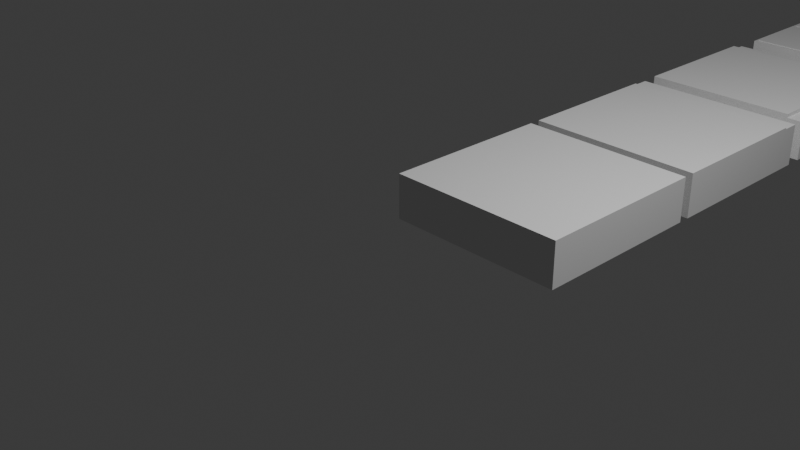 # Source: Floor_01.blend  (saved by Blender 5.0.118; exported with 4.5.12 LTS)
import bpy
from mathutils import Matrix  # noqa: F401  (used for matrix-valued properties, if any)

bpy.ops.wm.read_factory_settings(use_empty=True)
scene = bpy.context.scene
scene.name = 'Scene'

# ---- collections
col_collection = bpy.data.collections.new('Collection'); scene.collection.children.link(col_collection)

# ---- world
world_world = bpy.data.worlds.new('World'); scene.world = world_world
world_world.use_nodes = True; world_world.node_tree.nodes.clear()
_N = world_world.node_tree.nodes; _L = world_world.node_tree.links
n0 = _N.new('ShaderNodeOutputWorld'); n0.name = 'World Output'; n0.location = (200, 100)
n1 = _N.new('ShaderNodeBackground'); n1.name = 'Background'; n1.location = (-200, 100)
n1.inputs[0].default_value = (0.05088, 0.05088, 0.05088, 1.0)
_L.new(n1.outputs[0], n0.inputs[0])
n0.is_active_output = True
world_world.color = (0.05088, 0.05088, 0.05088)
world_world.sun_shadow_jitter_overblur = 0.0

# ---- cameras
cam_camera = bpy.data.cameras.new('Camera')
cam_camera.clip_end = 100.0
cam_camera.ortho_scale = 7.314

# ---- lights
light_light = bpy.data.lights.new('Light', 'POINT')
light_light.energy = 1000.0
light_light.shadow_soft_size = 0.1

# ---- meshes
me_cube_001 = bpy.data.meshes.new('Cube.001')
me_cube_001.from_pydata([(0.0, 0.0, 0.0), (0.0, 0.0, 0.5), (0.0, 2.0, 0.0), (0.0, 2.0, 0.5), (2.0, 0.0, 0.0), (2.0, 0.0, 0.5), (2.0, 2.0, 0.0), (2.0, 2.0, 0.5), (0.0, 0.2, 0.0), (0.0, 1.8, 0.0), (0.0, 1.8, 0.5), (0.0, 0.2, 0.5), (2.0, 1.8, 0.0), (2.0, 0.2, 0.0), (2.0, 0.2, 0.5), (2.0, 1.8, 0.5), (1.8, 2.0, 0.0), (0.2, 2.0, 0.0), (0.2, 2.0, 0.5), (1.8, 2.0, 0.5), (0.2, 0.0, 0.0), (1.8, 0.0, 0.0), (1.8, 0.0, 0.5), (0.2, 0.0, 0.5), (1.8, 1.8, 0.5), (0.2, 1.8, 0.5), (0.2, 0.2, 0.5), (1.8, 0.2, 0.5), (0.2, 1.8, 0.0), (1.8, 1.8, 0.0), (1.8, 0.2, 0.0), (0.2, 0.2, 0.0), (0.0, 0.2, 0.05), (0.0, 0.2, 0.45), (0.0, 1.8, 0.45), (0.0, 1.8, 0.05), (2.0, 1.8, 0.05), (2.0, 1.8, 0.45), (2.0, 0.2, 0.45), (2.0, 0.2, 0.05), (2.0, 0.0, 0.45), (2.0, 0.0, 0.05), (2.0, 2.0, 0.05), (2.0, 2.0, 0.45), (0.0, 2.0, 0.05), (0.0, 2.0, 0.45), (0.0, 0.0, 0.45), (0.0, 0.0, 0.05), (0.2, 0.0, 0.05), (0.2, 0.0, 0.45), (1.8, 0.0, 0.45), (1.8, 0.0, 0.05), (1.8, 2.0, 0.45), (1.8, 2.0, 0.05), (0.2, 2.0, 0.05), (0.2, 2.0, 0.45)], [], [(29, 30, 31, 28), (25, 26, 27, 24), (16, 29, 28, 17), (30, 21, 20, 31), (24, 19, 18, 25), (22, 27, 26, 23), (2, 17, 28, 9), (16, 6, 12, 29), (7, 19, 24, 15), (18, 3, 10, 25), (30, 13, 4, 21), (8, 31, 20, 0), (26, 11, 1, 23), (14, 27, 22, 5), (11, 26, 25, 10), (27, 14, 15, 24), (13, 30, 29, 12), (31, 8, 9, 28), (39, 36, 37, 38), (43, 37, 36, 42), (53, 54, 55, 52), (49, 46, 47, 48), (35, 32, 33, 34), (38, 40, 41, 39), (45, 55, 54, 44), (52, 43, 42, 53), (46, 33, 32, 47), (34, 45, 44, 35), (40, 50, 51, 41), (48, 51, 50, 49), (35, 9, 8, 32), (46, 1, 11, 33), (0, 47, 32, 8), (10, 34, 33, 11), (9, 35, 44, 2), (34, 10, 3, 45), (14, 38, 37, 15), (39, 13, 12, 36), (43, 7, 15, 37), (6, 42, 36, 12), (13, 39, 41, 4), (38, 14, 5, 40), (4, 41, 51, 21), (40, 5, 22, 50), (16, 53, 42, 6), (52, 19, 7, 43), (2, 44, 54, 17), (45, 3, 18, 55), (49, 23, 1, 46), (20, 48, 47, 0), (23, 49, 50, 22), (48, 20, 21, 51), (53, 16, 17, 54), (19, 52, 55, 18)])
_uv = me_cube_001.uv_layers.new(name='UVMap')
_uv.uv.foreach_set('vector', [0.996, 1.169, 0.996, 0.1588, -0.01422, 0.1588, -0.01422, 1.169, -0.01422, 1.169, -0.01422, 0.1588, 0.996, 0.1588, 0.996, 1.169, 0.996, 1.295, 0.996, 1.169, -0.01422, 1.169, -0.01422, 1.295, 0.996, 0.1588, 0.996, 0.03249, -0.01422, 0.03249, -0.01422, 0.1588, 0.996, 1.169, 0.996, 1.295, -0.01422, 1.295, -0.01422, 1.169, 0.996, 0.03249, 0.996, 0.1588, -0.01422, 0.1588, -0.01422, 0.03249, -0.1405, 1.295, -0.01422, 1.295, -0.01422, 1.169, -0.1405, 1.169, 0.996, 1.295, 1.122, 1.295, 1.122, 1.169, 0.996, 1.169, 1.122, 1.295, 0.996, 1.295, 0.996, 1.169, 1.122, 1.169, -0.01422, 1.295, -0.1405, 1.295, -0.1405, 1.169, -0.01422, 1.169, 0.996, 0.1588, 1.122, 0.1588, 1.122, 0.03249, 0.996, 0.03249, -0.1405, 0.1588, -0.01422, 0.1588, -0.01422, 0.03249, -0.1405, 0.03249, -0.01422, 0.1588, -0.1405, 0.1588, -0.1405, 0.03249, -0.01422, 0.03249, 1.122, 0.1588, 0.996, 0.1588, 0.996, 0.03249, 1.122, 0.03249, -0.1405, 0.1588, -0.01422, 0.1588, -0.01422, 1.169, -0.1405, 1.169, 0.996, 0.1588, 1.122, 0.1588, 1.122, 1.169, 0.996, 1.169, 1.122, 0.1588, 0.996, 0.1588, 0.996, 1.169, 1.122, 1.169, -0.01422, 0.1588, -0.1405, 0.1588, -0.1405, 1.169, -0.01422, 1.169, -0.01243, -0.2721, 0.9942, -0.2721, 0.9942, -0.02045, -0.01243, -0.02045, 1.12, -0.02045, 0.9942, -0.02045, 0.9942, -0.2721, 1.12, -0.2721, 0.9942, -0.2721, -0.01243, -0.2721, -0.01243, -0.02045, 0.9942, -0.02045, -0.01243, -0.02045, -0.1383, -0.02045, -0.1383, -0.2721, -0.01243, -0.2721, 0.9942, -0.2721, -0.01243, -0.2721, -0.01243, -0.02045, 0.9942, -0.02045, -0.01243, -0.02045, -0.1383, -0.02045, -0.1383, -0.2721, -0.01243, -0.2721, -0.1383, -0.02045, -0.01243, -0.02045, -0.01243, -0.2721, -0.1383, -0.2721, 0.9942, -0.02045, 1.12, -0.02045, 1.12, -0.2721, 0.9942, -0.2721, -0.1383, -0.02045, -0.01243, -0.02045, -0.01243, -0.2721, -0.1383, -0.2721, 0.9942, -0.02045, 1.12, -0.02045, 1.12, -0.2721, 0.9942, -0.2721, 1.12, -0.02045, 0.9942, -0.02045, 0.9942, -0.2721, 1.12, -0.2721, -0.01243, -0.2721, 0.9942, -0.2721, 0.9942, -0.02045, -0.01243, -0.02045, 0.9942, -0.2721, 0.9942, -0.3036, -0.01243, -0.3036, -0.01243, -0.2721, -0.1383, -0.02045, -0.1383, 0.01101, -0.01243, 0.01101, -0.01243, -0.02045, -0.1383, -0.3036, -0.1383, -0.2721, -0.01243, -0.2721, -0.01243, -0.3036, 0.9942, 0.01101, 0.9942, -0.02045, -0.01243, -0.02045, -0.01243, 0.01101, 0.9942, -0.3036, 0.9942, -0.2721, 1.12, -0.2721, 1.12, -0.3036, 0.9942, -0.02045, 0.9942, 0.01101, 1.12, 0.01101, 1.12, -0.02045, -0.01243, 0.01101, -0.01243, -0.02045, 0.9942, -0.02045, 0.9942, 0.01101, -0.01243, -0.2721, -0.01243, -0.3036, 0.9942, -0.3036, 0.9942, -0.2721, 1.12, -0.02045, 1.12, 0.01101, 0.9942, 0.01101, 0.9942, -0.02045, 1.12, -0.3036, 1.12, -0.2721, 0.9942, -0.2721, 0.9942, -0.3036, -0.01243, -0.3036, -0.01243, -0.2721, -0.1383, -0.2721, -0.1383, -0.3036, -0.01243, -0.02045, -0.01243, 0.01101, -0.1383, 0.01101, -0.1383, -0.02045, 1.12, -0.3036, 1.12, -0.2721, 0.9942, -0.2721, 0.9942, -0.3036, 1.12, -0.02045, 1.12, 0.01101, 0.9942, 0.01101, 0.9942, -0.02045, 0.9942, -0.3036, 0.9942, -0.2721, 1.12, -0.2721, 1.12, -0.3036, 0.9942, -0.02045, 0.9942, 0.01101, 1.12, 0.01101, 1.12, -0.02045, -0.1383, -0.3036, -0.1383, -0.2721, -0.01243, -0.2721, -0.01243, -0.3036, -0.1383, -0.02045, -0.1383, 0.01101, -0.01243, 0.01101, -0.01243, -0.02045, -0.01243, -0.02045, -0.01243, 0.01101, -0.1383, 0.01101, -0.1383, -0.02045, -0.01243, -0.3036, -0.01243, -0.2721, -0.1383, -0.2721, -0.1383, -0.3036, -0.01243, 0.01101, -0.01243, -0.02045, 0.9942, -0.02045, 0.9942, 0.01101, -0.01243, -0.2721, -0.01243, -0.3036, 0.9942, -0.3036, 0.9942, -0.2721, 0.9942, -0.2721, 0.9942, -0.3036, -0.01243, -0.3036, -0.01243, -0.2721, 0.9942, 0.01101, 0.9942, -0.02045, -0.01243, -0.02045, -0.01243, 0.01101])
me_cube_001.update()
me_cube_002 = bpy.data.meshes.new('Cube.002')
me_cube_002.from_pydata([(0.0, 0.0, 0.0), (0.0, 0.0, 0.5), (0.0, 2.0, 0.0), (2.0, 0.0, 0.0), (2.0, 0.0, 0.5), (2.0, 2.0, 0.0), (0.0, 0.2, 0.0), (0.0, 1.8, 0.0), (0.0, 1.8, 0.5), (0.0, 0.2, 0.5), (2.0, 1.8, 0.0), (2.0, 0.2, 0.0), (2.0, 0.2, 0.5), (2.0, 1.8, 0.5), (1.8, 2.0, 0.0), (0.2, 2.0, 0.0), (0.2, 0.0, 0.0), (1.8, 0.0, 0.0), (1.8, 0.0, 0.5), (0.2, 0.0, 0.5), (1.8, 1.8, 0.5), (0.2, 1.8, 0.5), (0.2, 0.2, 0.5), (1.8, 0.2, 0.5), (0.2, 1.8, 0.0), (1.8, 1.8, 0.0), (1.8, 0.2, 0.0), (0.2, 0.2, 0.0), (0.0, 0.2, 0.05), (0.0, 0.2, 0.45), (0.0, 1.8, 0.45), (0.0, 1.8, 0.05), (2.0, 1.8, 0.05), (2.0, 1.8, 0.45), (2.0, 0.2, 0.45), (2.0, 0.2, 0.05), (2.0, 0.0, 0.45), (2.0, 0.0, 0.05), (2.0, 2.0, 0.05), (2.0, 2.0, 0.45), (0.0, 2.0, 0.05), (0.0, 2.0, 0.45), (0.0, 0.0, 0.45), (0.0, 0.0, 0.05), (0.2, 0.0, 0.05), (0.2, 0.0, 0.45), (1.8, 0.0, 0.45), (1.8, 0.0, 0.05), (1.8, 2.0, 0.45), (1.8, 2.0, 0.05), (0.2, 2.0, 0.05), (0.2, 2.0, 0.45), (0.0, 1.8, 0.4833), (0.0, 2.0, 0.4833), (2.0, 2.0, 0.4833), (2.0, 1.8, 0.4833), (0.2, 2.0, 0.4833), (1.8, 2.0, 0.4833), (1.8, 1.8, 0.4833), (0.2, 1.8, 0.4833)], [], [(25, 26, 27, 24), (21, 22, 23, 20), (14, 25, 24, 15), (26, 17, 16, 27), (18, 23, 22, 19), (2, 15, 24, 7), (14, 5, 10, 25), (8, 21, 59, 52), (26, 11, 3, 17), (6, 27, 16, 0), (22, 9, 1, 19), (12, 23, 18, 4), (9, 22, 21, 8), (23, 12, 13, 20), (11, 26, 25, 10), (27, 6, 7, 24), (35, 32, 33, 34), (39, 33, 32, 38), (49, 50, 51, 48), (45, 42, 43, 44), (31, 28, 29, 30), (34, 36, 37, 35), (41, 51, 50, 40), (48, 39, 38, 49), (42, 29, 28, 43), (30, 41, 40, 31), (36, 46, 47, 37), (44, 47, 46, 45), (31, 7, 6, 28), (42, 1, 9, 29), (0, 43, 28, 6), (8, 30, 29, 9), (7, 31, 40, 2), (12, 34, 33, 13), (35, 11, 10, 32), (5, 38, 32, 10), (11, 35, 37, 3), (34, 12, 4, 36), (3, 37, 47, 17), (36, 4, 18, 46), (14, 49, 38, 5), (2, 40, 50, 15), (45, 19, 1, 42), (16, 44, 43, 0), (19, 45, 46, 18), (44, 16, 17, 47), (49, 14, 15, 50), (58, 57, 56, 59), (54, 57, 58, 55), (56, 53, 52, 59), (21, 20, 58, 59), (20, 13, 55, 58), (53, 56, 51, 41), (56, 57, 48, 51), (57, 54, 39, 48), (54, 55, 33, 39), (52, 53, 41, 30)])
_uv = me_cube_002.uv_layers.new(name='UVMap')
_uv.uv.foreach_set('vector', [0.9973, 1.187, 0.9973, 0.1954, 0.005457, 0.1954, 0.005457, 1.187, 0.005457, 1.187, 0.005457, 0.1954, 0.9973, 0.1954, 0.9973, 1.187, 0.9973, 1.311, 0.9973, 1.187, 0.005457, 1.187, 0.005457, 1.311, 0.9973, 0.1954, 0.9973, 0.07147, 0.005457, 0.07147, 0.005457, 0.1954, 0.9973, 0.07147, 0.9973, 0.1954, 0.005457, 0.1954, 0.005457, 0.07147, -0.1185, 1.311, 0.005457, 1.311, 0.005457, 1.187, -0.1185, 1.187, 0.9973, 1.311, 1.121, 1.311, 1.121, 1.187, 0.9973, 1.187, -0.1185, 0.8973, 0.005457, 0.8973, 0.005457, 0.8869, -0.1185, 0.8869, 0.9973, 0.1954, 1.121, 0.1954, 1.121, 0.07147, 0.9973, 0.07147, -0.1185, 0.1954, 0.005457, 0.1954, 0.005457, 0.07147, -0.1185, 0.07147, 0.005457, 0.1954, -0.1185, 0.1954, -0.1185, 0.07147, 0.005457, 0.07147, 1.121, 0.1954, 0.9973, 0.1954, 0.9973, 0.07147, 1.121, 0.07147, -0.1185, 0.1954, 0.005457, 0.1954, 0.005457, 1.187, -0.1185, 1.187, 0.9973, 0.1954, 1.121, 0.1954, 1.121, 1.187, 0.9973, 1.187, 1.121, 0.1954, 0.9973, 0.1954, 0.9973, 1.187, 1.121, 1.187, 0.005457, 0.1954, -0.1185, 0.1954, -0.1185, 1.187, 0.005457, 1.187, 0.005783, -0.2374, 0.997, -0.2374, 0.997, 0.0104, 0.005783, 0.0104, 1.121, 0.0104, 0.997, 0.0104, 0.997, -0.2374, 1.121, -0.2374, 0.997, -0.2374, 0.005783, -0.2374, 0.005783, 0.0104, 0.997, 0.0104, 0.005783, 0.0104, -0.1181, 0.0104, -0.1181, -0.2374, 0.005783, -0.2374, 0.997, -0.2374, 0.005783, -0.2374, 0.005783, 0.0104, 0.997, 0.0104, 0.005783, 0.0104, -0.1181, 0.0104, -0.1181, -0.2374, 0.005783, -0.2374, -0.1181, 0.0104, 0.005783, 0.0104, 0.005783, -0.2374, -0.1181, -0.2374, 0.997, 0.0104, 1.121, 0.0104, 1.121, -0.2374, 0.997, -0.2374, -0.1181, 0.0104, 0.005783, 0.0104, 0.005783, -0.2374, -0.1181, -0.2374, 0.997, 0.0104, 1.121, 0.0104, 1.121, -0.2374, 0.997, -0.2374, 1.121, 0.0104, 0.997, 0.0104, 0.997, -0.2374, 1.121, -0.2374, 0.005783, -0.2374, 0.997, -0.2374, 0.997, 0.0104, 0.005783, 0.0104, 0.997, -0.2374, 0.997, -0.2684, 0.005783, -0.2684, 0.005783, -0.2374, -0.1181, 0.0104, -0.1181, 0.04138, 0.005783, 0.04138, 0.005783, 0.0104, -0.1181, -0.2684, -0.1181, -0.2374, 0.005783, -0.2374, 0.005783, -0.2684, 0.997, 0.04138, 0.997, 0.0104, 0.005783, 0.0104, 0.005783, 0.04138, 0.997, -0.2684, 0.997, -0.2374, 1.121, -0.2374, 1.121, -0.2684, 0.005783, 0.04138, 0.005783, 0.0104, 0.997, 0.0104, 0.997, 0.04138, 0.005783, -0.2374, 0.005783, -0.2684, 0.997, -0.2684, 0.997, -0.2374, 1.121, -0.2684, 1.121, -0.2374, 0.997, -0.2374, 0.997, -0.2684, 0.005783, -0.2684, 0.005783, -0.2374, -0.1181, -0.2374, -0.1181, -0.2684, 0.005783, 0.0104, 0.005783, 0.04138, -0.1181, 0.04138, -0.1181, 0.0104, 1.121, -0.2684, 1.121, -0.2374, 0.997, -0.2374, 0.997, -0.2684, 1.121, 0.0104, 1.121, 0.04138, 0.997, 0.04138, 0.997, 0.0104, 0.997, -0.2684, 0.997, -0.2374, 1.121, -0.2374, 1.121, -0.2684, -0.1181, -0.2684, -0.1181, -0.2374, 0.005783, -0.2374, 0.005783, -0.2684, 0.005783, 0.0104, 0.005783, 0.04138, -0.1181, 0.04138, -0.1181, 0.0104, 0.005783, -0.2684, 0.005783, -0.2374, -0.1181, -0.2374, -0.1181, -0.2684, 0.005783, 0.04138, 0.005783, 0.0104, 0.997, 0.0104, 0.997, 0.04138, 0.005783, -0.2374, 0.005783, -0.2684, 0.997, -0.2684, 0.997, -0.2374, 0.997, -0.2374, 0.997, -0.2684, 0.005783, -0.2684, 0.005783, -0.2374, 0.9973, 1.187, 0.9973, 1.311, 0.005457, 1.311, 0.005457, 1.187, 1.121, 1.311, 0.9973, 1.311, 0.9973, 1.187, 1.121, 1.187, 0.005457, 1.311, -0.1185, 1.311, -0.1185, 1.187, 0.005457, 1.187, 0.005457, 0.8973, 0.9973, 0.8973, 0.9973, 0.8869, 0.005457, 0.8869, 0.9973, 0.8973, 1.121, 0.8973, 1.121, 0.8869, 0.9973, 0.8869, -0.1181, 0.03106, 0.005783, 0.03106, 0.005783, 0.0104, -0.1181, 0.0104, 0.005783, 0.03106, 0.997, 0.03106, 0.997, 0.0104, 0.005783, 0.0104, 0.997, 0.03106, 1.121, 0.03106, 1.121, 0.0104, 0.997, 0.0104, 1.121, 0.03106, 0.997, 0.03106, 0.997, 0.0104, 1.121, 0.0104, 0.997, 0.03106, 1.121, 0.03106, 1.121, 0.0104, 0.997, 0.0104])
me_cube_002.update()
me_cube_003 = bpy.data.meshes.new('Cube.003')
me_cube_003.from_pydata([(0.0, 0.0, 0.0), (0.0, 0.0, 0.5), (0.0, 2.0, 0.0), (2.0, 0.0, 0.0), (2.0, 2.0, 0.0), (0.0, 0.2, 0.0), (0.0, 1.8, 0.0), (0.0, 1.8, 0.5), (0.0, 0.2, 0.5), (2.0, 1.8, 0.0), (2.0, 0.2, 0.0), (1.8, 2.0, 0.0), (0.2, 2.0, 0.0), (0.2, 0.0, 0.0), (1.8, 0.0, 0.0), (1.8, 0.0, 0.5), (0.2, 0.0, 0.5), (1.8, 1.8, 0.5), (0.2, 1.8, 0.5), (0.2, 0.2, 0.5), (1.8, 0.2, 0.5), (0.2, 1.8, 0.0), (1.8, 1.8, 0.0), (1.8, 0.2, 0.0), (0.2, 0.2, 0.0), (0.0, 0.2, 0.05), (0.0, 0.2, 0.45), (0.0, 1.8, 0.455), (0.0, 1.8, 0.05), (2.0, 1.8, 0.05), (2.0, 1.8, 0.45), (2.0, 0.2, 0.455), (2.0, 0.2, 0.05), (2.0, 0.0, 0.455), (2.0, 0.0, 0.05), (2.0, 2.0, 0.05), (2.0, 2.0, 0.455), (0.0, 2.0, 0.05), (0.0, 2.0, 0.455), (0.0, 0.0, 0.45), (0.0, 0.0, 0.05), (0.2, 0.0, 0.05), (0.2, 0.0, 0.45), (1.8, 0.0, 0.455), (1.8, 0.0, 0.05), (1.8, 2.0, 0.455), (1.8, 2.0, 0.05), (0.2, 2.0, 0.05), (0.2, 2.0, 0.455), (2.0, 1.8, 0.455), (1.8, 1.8, 0.455), (0.2, 1.8, 0.455), (1.8, 0.2, 0.455)], [], [(22, 23, 24, 21), (18, 19, 20, 17), (11, 22, 21, 12), (23, 14, 13, 24), (15, 20, 19, 16), (2, 12, 21, 6), (11, 4, 9, 22), (20, 15, 43, 52), (17, 20, 52, 50), (23, 10, 3, 14), (5, 24, 13, 0), (19, 8, 1, 16), (8, 19, 18, 7), (7, 18, 51, 27), (10, 23, 22, 9), (24, 5, 6, 21), (32, 29, 30, 31), (36, 30, 29, 35), (46, 47, 48, 45), (42, 39, 40, 41), (28, 25, 26, 27), (31, 33, 34, 32), (38, 48, 47, 37), (45, 36, 35, 46), (39, 26, 25, 40), (27, 38, 37, 28), (33, 43, 44, 34), (41, 44, 43, 42), (28, 6, 5, 25), (39, 1, 8, 26), (0, 40, 25, 5), (7, 27, 26, 8), (6, 28, 37, 2), (32, 10, 9, 29), (4, 35, 29, 9), (10, 32, 34, 3), (3, 34, 44, 14), (11, 46, 35, 4), (2, 37, 47, 12), (42, 16, 1, 39), (13, 41, 40, 0), (16, 42, 43, 15), (41, 13, 14, 44), (46, 11, 12, 47), (50, 45, 48, 51), (36, 45, 50, 49), (48, 38, 27, 51), (31, 52, 43, 33), (52, 31, 49, 50), (18, 17, 50, 51)])
_uv = me_cube_003.uv_layers.new(name='UVMap')
_uv.uv.foreach_set('vector', [1.001, 1.106, 1.001, 0.1054, 4.059e-05, 0.1054, 4.059e-05, 1.106, 4.059e-05, 1.106, 4.059e-05, 0.1054, 1.001, 0.1054, 1.001, 1.106, 1.001, 1.231, 1.001, 1.106, 4.059e-05, 1.106, 4.059e-05, 1.231, 1.001, 0.1054, 1.001, -0.01971, 4.059e-05, -0.01971, 4.059e-05, 0.1054, 1.001, -0.01971, 1.001, 0.1054, 4.059e-05, 0.1054, 4.059e-05, -0.01971, -0.1251, 1.231, 4.059e-05, 1.231, 4.059e-05, 1.106, -0.1251, 1.106, 1.001, 1.231, 1.126, 1.231, 1.126, 1.106, 1.001, 1.106, 4.059e-05, 0.7627, -0.1251, 0.7627, -0.1251, 0.7345, 4.059e-05, 0.7345, 1.001, 0.7627, 4.059e-05, 0.7627, 4.059e-05, 0.7345, 1.001, 0.7345, 1.001, 0.1054, 1.126, 0.1054, 1.126, -0.01971, 1.001, -0.01971, -0.1251, 0.1054, 4.059e-05, 0.1054, 4.059e-05, -0.01971, -0.1251, -0.01971, 4.059e-05, 0.1054, -0.1251, 0.1054, -0.1251, -0.01971, 4.059e-05, -0.01971, -0.1251, 0.1054, 4.059e-05, 0.1054, 4.059e-05, 1.106, -0.1251, 1.106, -0.1251, 0.7627, 4.059e-05, 0.7627, 4.059e-05, 0.7345, -0.1251, 0.7345, 1.126, 0.1054, 1.001, 0.1054, 1.001, 1.106, 1.126, 1.106, 4.059e-05, 0.1054, -0.1251, 0.1054, -0.1251, 1.106, 4.059e-05, 1.106, -0.007627, -0.3309, 0.9933, -0.3309, 0.9933, -0.0807, -0.007627, -0.07757, 1.118, -0.07757, 0.9933, -0.0807, 0.9933, -0.3309, 1.118, -0.3309, 0.9933, -0.3309, -0.007627, -0.3309, -0.007627, -0.07757, 0.9933, -0.07757, -0.007627, -0.0807, -0.1327, -0.0807, -0.1327, -0.3309, -0.007627, -0.3309, 0.9933, -0.3309, -0.007627, -0.3309, -0.007627, -0.0807, 0.9933, -0.07757, -0.007627, -0.07757, -0.1327, -0.07757, -0.1327, -0.3309, -0.007627, -0.3309, -0.1327, -0.07757, -0.007627, -0.07757, -0.007627, -0.3309, -0.1327, -0.3309, 0.9933, -0.07757, 1.118, -0.07757, 1.118, -0.3309, 0.9933, -0.3309, -0.1327, -0.0807, -0.007627, -0.0807, -0.007627, -0.3309, -0.1327, -0.3309, 0.9933, -0.07757, 1.118, -0.07757, 1.118, -0.3309, 0.9933, -0.3309, 1.118, -0.07757, 0.9933, -0.07757, 0.9933, -0.3309, 1.118, -0.3309, -0.007627, -0.3309, 0.9933, -0.3309, 0.9933, -0.07757, -0.007627, -0.0807, 0.9933, -0.3309, 0.9933, -0.3622, -0.007627, -0.3622, -0.007627, -0.3309, -0.1327, -0.0807, -0.1327, -0.04942, -0.007627, -0.04942, -0.007627, -0.0807, -0.1327, -0.3622, -0.1327, -0.3309, -0.007627, -0.3309, -0.007627, -0.3622, 0.9933, -0.04942, 0.9933, -0.07757, -0.007627, -0.0807, -0.007627, -0.04942, 0.9933, -0.3622, 0.9933, -0.3309, 1.118, -0.3309, 1.118, -0.3622, -0.007627, -0.3309, -0.007627, -0.3622, 0.9933, -0.3622, 0.9933, -0.3309, 1.118, -0.3622, 1.118, -0.3309, 0.9933, -0.3309, 0.9933, -0.3622, -0.007627, -0.3622, -0.007627, -0.3309, -0.1327, -0.3309, -0.1327, -0.3622, 1.118, -0.3622, 1.118, -0.3309, 0.9933, -0.3309, 0.9933, -0.3622, 0.9933, -0.3622, 0.9933, -0.3309, 1.118, -0.3309, 1.118, -0.3622, -0.1327, -0.3622, -0.1327, -0.3309, -0.007627, -0.3309, -0.007627, -0.3622, -0.007627, -0.0807, -0.007627, -0.04942, -0.1327, -0.04942, -0.1327, -0.0807, -0.007627, -0.3622, -0.007627, -0.3309, -0.1327, -0.3309, -0.1327, -0.3622, -0.007627, -0.04942, -0.007627, -0.0807, 0.9933, -0.07757, 0.9933, -0.04942, -0.007627, -0.3309, -0.007627, -0.3622, 0.9933, -0.3622, 0.9933, -0.3309, 0.9933, -0.3309, 0.9933, -0.3622, -0.007627, -0.3622, -0.007627, -0.3309, 1.001, 1.106, 1.001, 1.231, 4.059e-05, 1.231, 4.059e-05, 1.106, 1.126, 1.231, 1.001, 1.231, 1.001, 1.106, 1.126, 1.106, 4.059e-05, 1.231, -0.1251, 1.231, -0.1251, 1.106, 4.059e-05, 1.106, 1.126, 0.1054, 1.001, 0.1054, 1.001, -0.01971, 1.126, -0.01971, 1.001, 0.1054, 1.126, 0.1054, 1.126, 1.106, 1.001, 1.106, 4.059e-05, 0.7627, 1.001, 0.7627, 1.001, 0.7345, 4.059e-05, 0.7345])
me_cube_003.update()
me_cube_004 = bpy.data.meshes.new('Cube.004')
me_cube_004.from_pydata([(0.0, 0.0, 0.0), (0.0, 0.0, 0.4618), (0.0, 2.0, 0.0), (0.0, 2.0, 0.4618), (2.0, 0.0, 0.0), (2.0, 0.0, 0.4618), (2.0, 2.0, 0.0), (2.0, 2.0, 0.4618), (1.0, 0.0, 0.05), (0.0, 1.0, 0.05), (0.0, 1.0, 0.4118), (1.0, 2.0, 0.05), (2.0, 1.0, 0.05), (1.0, 2.0, 0.4118), (1.0, 0.0, 0.4618), (2.0, 1.0, 0.4118), (1.0, 1.0, 0.0), (1.0, 0.0, 0.4118), (2.0, 0.0, 0.4118), (2.0, 0.0, 0.05), (2.0, 2.0, 0.05), (2.0, 2.0, 0.4118), (0.0, 2.0, 0.05), (0.0, 2.0, 0.4118), (0.0, 0.0, 0.4118), (0.0, 0.0, 0.05), (2.0, 1.0, 0.4618), (2.0, 1.0, 0.0), (1.0, 0.0, 0.0), (1.0, 2.0, 0.4618), (1.0, 2.0, 0.0), (1.0, 1.0, 0.4618), (0.0, 1.0, 0.4618), (0.0, 1.0, 0.0), (0.9578, 1.042, 0.4618), (0.9578, 1.958, 0.4618), (0.0422, 1.958, 0.4618), (0.0422, 1.042, 0.4618), (1.958, 0.0422, 0.4618), (1.958, 0.9578, 0.4618), (1.042, 0.9578, 0.4618), (1.042, 0.0422, 0.4618), (1.958, 1.042, 0.4618), (1.958, 1.958, 0.4618), (1.042, 1.958, 0.4618), (1.042, 1.042, 0.4618), (0.9578, 0.0422, 0.4618), (0.9578, 0.9578, 0.4618), (0.0422, 0.9578, 0.4618), (0.0422, 0.0422, 0.4618), (0.9578, 1.958, 0.4722), (0.9578, 1.042, 0.4722), (0.0422, 1.042, 0.4722), (0.0422, 1.958, 0.4722), (1.958, 0.9578, 0.4722), (1.958, 0.0422, 0.4722), (1.042, 0.0422, 0.4722), (1.042, 0.9578, 0.4722), (1.958, 1.958, 0.4722), (1.958, 1.042, 0.4722), (1.042, 1.042, 0.4722), (1.042, 1.958, 0.4722), (0.9578, 0.9578, 0.4722), (0.9578, 0.0422, 0.4722), (0.0422, 0.0422, 0.4722), (0.0422, 0.9578, 0.4722)], [], [(21, 15, 12, 20), (23, 13, 11, 22), (42, 43, 58, 59), (13, 21, 20, 11), (22, 11, 30, 2), (15, 18, 19, 12), (24, 10, 9, 25), (11, 20, 6, 30), (10, 23, 22, 9), (8, 19, 18, 17), (25, 8, 17, 24), (9, 22, 2, 33), (6, 20, 12, 27), (37, 34, 51, 52), (15, 26, 5, 18), (32, 3, 23, 10), (38, 39, 54, 55), (34, 35, 50, 51), (2, 30, 16, 33), (27, 12, 19, 4), (1, 32, 10, 24), (25, 9, 33, 0), (21, 7, 26, 15), (16, 27, 4, 28), (29, 7, 21, 13), (17, 18, 5, 14), (28, 4, 19, 8), (30, 6, 27, 16), (3, 29, 13, 23), (33, 16, 28, 0), (24, 17, 14, 1), (0, 28, 8, 25), (31, 29, 35, 34), (29, 3, 36, 35), (3, 32, 37, 36), (32, 31, 34, 37), (5, 26, 39, 38), (26, 31, 40, 39), (31, 14, 41, 40), (14, 5, 38, 41), (26, 7, 43, 42), (7, 29, 44, 43), (29, 31, 45, 44), (31, 26, 42, 45), (14, 31, 47, 46), (31, 32, 48, 47), (32, 1, 49, 48), (1, 14, 46, 49), (51, 50, 53, 52), (55, 54, 57, 56), (59, 58, 61, 60), (63, 62, 65, 64), (41, 38, 55, 56), (46, 47, 62, 63), (35, 36, 53, 50), (45, 42, 59, 60), (39, 40, 57, 54), (49, 46, 63, 64), (36, 37, 52, 53), (43, 44, 61, 58), (40, 41, 56, 57), (47, 48, 65, 62), (44, 45, 60, 61), (48, 49, 64, 65)])
_uv = me_cube_004.uv_layers.new(name='UVMap')
_uv.uv.foreach_set('vector', [1.137, -0.1235, 0.5, -0.1235, 0.5, -0.354, 1.137, -0.354, -0.1372, -0.1235, 0.5, -0.1235, 0.5, -0.354, -0.1372, -0.354, 0.5269, 0.5917, 1.11, 0.5917, 1.11, 0.5984, 0.5269, 0.5984, 0.5, -0.1235, 1.137, -0.1235, 1.137, -0.354, 0.5, -0.354, -0.1372, -0.354, 0.5, -0.354, 0.5, -0.3859, -0.1372, -0.3859, 0.5, -0.1235, -0.1372, -0.1235, -0.1372, -0.354, 0.5, -0.354, -0.1372, -0.1235, 0.5, -0.1235, 0.5, -0.354, -0.1372, -0.354, 0.5, -0.354, 1.137, -0.354, 1.137, -0.3859, 0.5, -0.3859, 0.5, -0.1235, 1.137, -0.1235, 1.137, -0.354, 0.5, -0.354, 0.5, -0.354, 1.137, -0.354, 1.137, -0.1235, 0.5, -0.1235, -0.1372, -0.354, 0.5, -0.354, 0.5, -0.1235, -0.1372, -0.1235, 0.5, -0.354, 1.137, -0.354, 1.137, -0.3859, 0.5, -0.3859, 1.137, -0.3859, 1.137, -0.354, 0.5, -0.354, 0.5, -0.3859, -0.1103, 0.5917, 0.4731, 0.5917, 0.4731, 0.5984, -0.1103, 0.5984, 0.5, -0.1235, 0.5, -0.09162, -0.1372, -0.09162, -0.1372, -0.1235, 0.5, -0.09162, 1.137, -0.09162, 1.137, -0.1235, 0.5, -0.1235, -0.1103, 0.5917, 0.4731, 0.5917, 0.4731, 0.5984, -0.1103, 0.5984, 0.5269, 0.5917, 1.11, 0.5917, 1.11, 0.5984, 0.5269, 0.5984, -0.1372, 1.202, 0.5, 1.202, 0.5, 0.5643, -0.1372, 0.5643, 0.5, -0.3859, 0.5, -0.354, -0.1372, -0.354, -0.1372, -0.3859, -0.1372, -0.09162, 0.5, -0.09162, 0.5, -0.1235, -0.1372, -0.1235, -0.1372, -0.354, 0.5, -0.354, 0.5, -0.3859, -0.1372, -0.3859, 1.137, -0.1235, 1.137, -0.09162, 0.5, -0.09162, 0.5, -0.1235, 0.5, 0.5643, 1.137, 0.5643, 1.137, -0.07292, 0.5, -0.07292, 0.5, -0.09162, 1.137, -0.09162, 1.137, -0.1235, 0.5, -0.1235, 0.5, -0.1235, 1.137, -0.1235, 1.137, -0.09162, 0.5, -0.09162, 0.5, -0.3859, 1.137, -0.3859, 1.137, -0.354, 0.5, -0.354, 0.5, 1.202, 1.137, 1.202, 1.137, 0.5643, 0.5, 0.5643, -0.1372, -0.09162, 0.5, -0.09162, 0.5, -0.1235, -0.1372, -0.1235, -0.1372, 0.5643, 0.5, 0.5643, 0.5, -0.07292, -0.1372, -0.07292, -0.1372, -0.1235, 0.5, -0.1235, 0.5, -0.09162, -0.1372, -0.09162, -0.1372, -0.3859, 0.5, -0.3859, 0.5, -0.354, -0.1372, -0.354, 0.5, 0.5643, 0.5, 1.202, 0.4731, 1.175, 0.4731, 0.5912, 0.5, 1.202, -0.1372, 1.202, -0.1103, 1.175, 0.4731, 1.175, -0.1372, 1.202, -0.1372, 0.5643, -0.1103, 0.5912, -0.1103, 1.175, -0.1372, 0.5643, 0.5, 0.5643, 0.4731, 0.5912, -0.1103, 0.5912, 1.137, -0.07292, 1.137, 0.5643, 1.11, 0.5374, 1.11, -0.04603, 1.137, 0.5643, 0.5, 0.5643, 0.5269, 0.5374, 1.11, 0.5374, 0.5, 0.5643, 0.5, -0.07292, 0.5269, -0.04603, 0.5269, 0.5374, 0.5, -0.07292, 1.137, -0.07292, 1.11, -0.04603, 0.5269, -0.04603, 1.137, 0.5643, 1.137, 1.202, 1.11, 1.175, 1.11, 0.5912, 1.137, 1.202, 0.5, 1.202, 0.5269, 1.175, 1.11, 1.175, 0.5, 1.202, 0.5, 0.5643, 0.5269, 0.5912, 0.5269, 1.175, 0.5, 0.5643, 1.137, 0.5643, 1.11, 0.5912, 0.5269, 0.5912, 0.5, -0.07292, 0.5, 0.5643, 0.4731, 0.5374, 0.4731, -0.04603, 0.5, 0.5643, -0.1372, 0.5643, -0.1103, 0.5374, 0.4731, 0.5374, -0.1372, 0.5643, -0.1372, -0.07292, -0.1103, -0.04603, -0.1103, 0.5374, -0.1372, -0.07292, 0.5, -0.07292, 0.4731, -0.04603, -0.1103, -0.04603, 0.4731, 0.5912, 0.4731, 1.175, -0.1103, 1.175, -0.1103, 0.5912, 1.11, -0.04603, 1.11, 0.5374, 0.5269, 0.5374, 0.5269, -0.04603, 1.11, 0.5912, 1.11, 1.175, 0.5269, 1.175, 0.5269, 0.5912, 0.4731, -0.04603, 0.4731, 0.5374, -0.1103, 0.5374, -0.1103, -0.04603, 0.5269, 0.5917, 1.11, 0.5917, 1.11, 0.5984, 0.5269, 0.5984, -0.1103, 0.5917, 0.4731, 0.5917, 0.4731, 0.5984, -0.1103, 0.5984, 0.4731, 0.5917, -0.1103, 0.5917, -0.1103, 0.5984, 0.4731, 0.5984, 0.5269, 0.5917, 1.11, 0.5917, 1.11, 0.5984, 0.5269, 0.5984, 1.11, 0.5917, 0.5269, 0.5917, 0.5269, 0.5984, 1.11, 0.5984, -0.1103, 0.5917, 0.4731, 0.5917, 0.4731, 0.5984, -0.1103, 0.5984, 1.11, 0.5917, 0.5269, 0.5917, 0.5269, 0.5984, 1.11, 0.5984, 1.11, 0.5917, 0.5269, 0.5917, 0.5269, 0.5984, 1.11, 0.5984, 0.4731, 0.5917, -0.1103, 0.5917, -0.1103, 0.5984, 0.4731, 0.5984, 0.4731, 0.5917, -0.1103, 0.5917, -0.1103, 0.5984, 0.4731, 0.5984, 1.11, 0.5917, 0.5269, 0.5917, 0.5269, 0.5984, 1.11, 0.5984, 0.4731, 0.5917, -0.1103, 0.5917, -0.1103, 0.5984, 0.4731, 0.5984])
me_cube_004.update()
me_cube_005 = bpy.data.meshes.new('Cube.005')
me_cube_005.from_pydata([(0.0, 0.0, -0.05), (0.0, 0.0, 0.45), (0.0, 2.0, -0.05), (0.0, 2.0, 0.45), (2.0, 0.0, -0.05), (2.0, 0.0, 0.45), (2.0, 2.0, -0.05), (2.0, 2.0, 0.45), (2.0, 0.0, 0.4), (2.0, 0.0, 0.0), (2.0, 2.0, 0.0), (2.0, 2.0, 0.4), (0.0, 2.0, 0.0), (0.0, 2.0, 0.4), (0.0, 0.0, 0.4), (0.0, 0.0, 0.0)], [], [(4, 0, 2, 6), (7, 3, 1, 5), (8, 9, 10, 11), (13, 11, 10, 12), (13, 12, 15, 14), (15, 9, 8, 14), (12, 2, 0, 15), (13, 14, 1, 3), (7, 5, 8, 11), (9, 4, 6, 10), (2, 12, 10, 6), (13, 3, 7, 11), (14, 8, 5, 1), (4, 9, 15, 0)])
_uv = me_cube_005.uv_layers.new(name='UVMap')
_uv.uv.foreach_set('vector', [0.375, 0.75, 0.125, 0.75, 0.125, 0.5, 0.375, 0.5, 0.625, 0.5, 0.875, 0.5, 0.875, 0.75, 0.625, 0.75, 0.6, 0.75, 0.4, 0.75, 0.4, 0.5, 0.6, 0.5, 0.6, 0.25, 0.6, 0.5, 0.4, 0.5, 0.4, 0.25, 0.6, 0.25, 0.4, 0.25, 0.4, 0.0, 0.6, 0.0, 0.4, 1.0, 0.4, 0.75, 0.6, 0.75, 0.6, 1.0, 0.4, 0.25, 0.375, 0.25, 0.375, 0.0, 0.4, 0.0, 0.6, 0.25, 0.6, 0.0, 0.625, 0.0, 0.625, 0.25, 0.625, 0.5, 0.625, 0.75, 0.6, 0.75, 0.6, 0.5, 0.4, 0.75, 0.375, 0.75, 0.375, 0.5, 0.4, 0.5, 0.375, 0.25, 0.4, 0.25, 0.4, 0.5, 0.375, 0.5, 0.6, 0.25, 0.625, 0.25, 0.625, 0.5, 0.6, 0.5, 0.6, 1.0, 0.6, 0.75, 0.625, 0.75, 0.625, 1.0, 0.375, 0.75, 0.4, 0.75, 0.4, 1.0, 0.375, 1.0])
me_cube_005.update()

# ---- objects
ob_light = bpy.data.objects.new('Light', light_light)
ob_camera = bpy.data.objects.new('Camera', cam_camera)
ob_floor_01 = bpy.data.objects.new('Floor_01', me_cube_001)
ob_floor_02 = bpy.data.objects.new('Floor_02', me_cube_002)
ob_floor_03 = bpy.data.objects.new('Floor_03', me_cube_003)
ob_floor_04 = bpy.data.objects.new('Floor_04', me_cube_004)
ob_floor_05 = bpy.data.objects.new('Floor_05', me_cube_005)

# ---- transforms, parenting, visibility, modifiers, constraints
ob_light.location = (4.076, 1.005, 5.904)
ob_light.rotation_euler = (0.6503, 0.05522, 1.866)
ob_light.lock_rotations_4d = False
ob_light.empty_display_type = 'ARROWS'
ob_light.color = (0.0, 0.0, 0.0, 0.0)
ob_light.lineart.crease_threshold = 0.0
ob_camera.location = (7.359, -6.926, 4.958)
ob_camera.rotation_euler = (1.109, 0.0, 0.8149)
ob_camera.lock_rotations_4d = False
ob_camera.empty_display_type = 'ARROWS'
ob_camera.color = (0.0, 0.0, 0.0, 0.0)
ob_camera.display_type = 'WIRE'
ob_camera.lineart.crease_threshold = 0.0
ob_floor_01.location = (0.0, 0.0, 0.0)
ob_floor_02.location = (0.0, 2.128, 0.0)
ob_floor_03.location = (0.0, 4.321, 0.0)
ob_floor_04.location = (0.0, 6.642, 0.0)
ob_floor_05.location = (0.0, 8.849, 0.05)

# ---- collection membership
col_collection.objects.link(ob_light)
col_collection.objects.link(ob_camera)
col_collection.objects.link(ob_floor_01)
col_collection.objects.link(ob_floor_02)
col_collection.objects.link(ob_floor_03)
col_collection.objects.link(ob_floor_04)
col_collection.objects.link(ob_floor_05)

# ---- scene / render settings (as saved in the file)
scene.camera = ob_camera
scene.frame_start = 1; scene.frame_end = 250; scene.frame_set(-1)
scene.render.engine = 'BLENDER_EEVEE_NEXT'
scene.render.bake_bias = 0.0
scene.render.bake_samples = 0
scene.cycles.sampling_pattern = 'TABULATED_SOBOL'
scene.eevee.use_volume_custom_range = False
bpy.context.view_layer.update()
